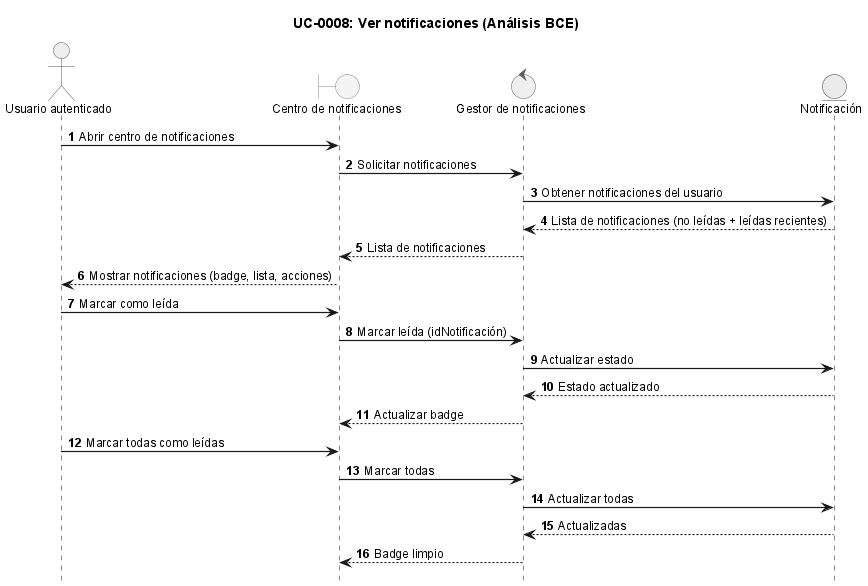

The diagram above was rendered by PlantUML. Its source (embedded in the PNG):
@startuml
!include ../_sequence-style.puml

title UC-0008: Ver notificaciones (Análisis BCE)

actor "Usuario autenticado" as user
boundary "Centro de notificaciones" as ui
control "Gestor de notificaciones" as ctrl
entity "Notificación" as notif

user -> ui: Abrir centro de notificaciones
ui -> ctrl: Solicitar notificaciones

ctrl -> notif: Obtener notificaciones del usuario
notif --> ctrl: Lista de notificaciones (no leídas + leídas recientes)

ctrl --> ui: Lista de notificaciones
ui --> user: Mostrar notificaciones (badge, lista, acciones)

user -> ui: Marcar como leída
ui -> ctrl: Marcar leída (idNotificación)
ctrl -> notif: Actualizar estado
notif --> ctrl: Estado actualizado
ctrl --> ui: Actualizar badge

user -> ui: Marcar todas como leídas
ui -> ctrl: Marcar todas
ctrl -> notif: Actualizar todas
notif --> ctrl: Actualizadas
ctrl --> ui: Badge limpio

@enduml